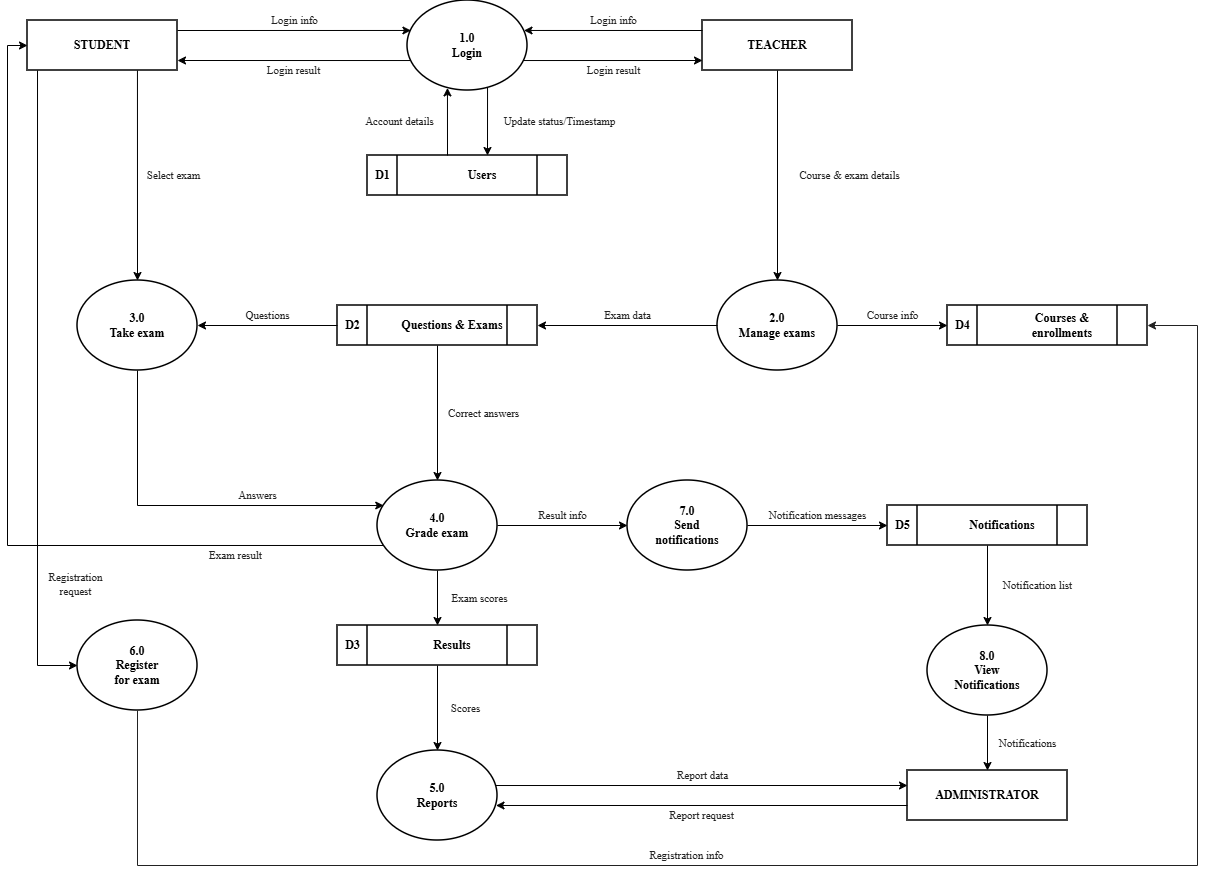

The diagram above was exported from draw.io. Its source (the exported page's mxGraphModel, read from the mxfile embedded in the PNG):
<mxGraphModel dx="1661" dy="915" grid="1" gridSize="10" guides="1" tooltips="1" connect="1" arrows="1" fold="1" page="1" pageScale="1" pageWidth="1300" pageHeight="950" math="0" shadow="0">
  <root>
    <mxCell id="0" />
    <mxCell id="1" parent="0" />
    <mxCell id="S" parent="1" style="rounded=0;whiteSpace=wrap;html=1;strokeWidth=1.5;fontFamily=Times New Roman;fontSize=12;fontStyle=1;" value="STUDENT" vertex="1">
      <mxGeometry height="50" width="150" x="40" y="55" as="geometry" />
    </mxCell>
    <mxCell id="T" parent="1" style="rounded=0;whiteSpace=wrap;html=1;strokeWidth=1.5;fontFamily=Times New Roman;fontSize=12;fontStyle=1;" value="TEACHER" vertex="1">
      <mxGeometry height="50" width="150" x="715" y="55" as="geometry" />
    </mxCell>
    <mxCell id="A" parent="1" style="rounded=0;whiteSpace=wrap;html=1;strokeWidth=1.5;fontFamily=Times New Roman;fontSize=12;fontStyle=1;" value="ADMINISTRATOR" vertex="1">
      <mxGeometry height="50" width="160" x="920" y="805" as="geometry" />
    </mxCell>
    <mxCell id="P1" parent="1" style="ellipse;whiteSpace=wrap;html=1;strokeWidth=1.5;fontFamily=Times New Roman;fontSize=12;fontStyle=1;" value="1.0&lt;br&gt;Login" vertex="1">
      <mxGeometry height="90" width="120" x="420" y="35" as="geometry" />
    </mxCell>
    <mxCell id="P2" parent="1" style="ellipse;whiteSpace=wrap;html=1;strokeWidth=1.5;fontFamily=Times New Roman;fontSize=12;fontStyle=1;" value="2.0&lt;br&gt;Manage exams" vertex="1">
      <mxGeometry height="90" width="120" x="730" y="315" as="geometry" />
    </mxCell>
    <mxCell id="P3" parent="1" style="ellipse;whiteSpace=wrap;html=1;strokeWidth=1.5;fontFamily=Times New Roman;fontSize=12;fontStyle=1;" value="3.0&lt;br&gt;Take exam" vertex="1">
      <mxGeometry height="90" width="120" x="90" y="315" as="geometry" />
    </mxCell>
    <mxCell id="P4" parent="1" style="ellipse;whiteSpace=wrap;html=1;strokeWidth=1.5;fontFamily=Times New Roman;fontSize=12;fontStyle=1;" value="4.0&lt;br&gt;Grade exam" vertex="1">
      <mxGeometry height="90" width="120" x="390" y="515" as="geometry" />
    </mxCell>
    <mxCell id="P5" parent="1" style="ellipse;whiteSpace=wrap;html=1;strokeWidth=1.5;fontFamily=Times New Roman;fontSize=12;fontStyle=1;" value="5.0&lt;br&gt;Reports" vertex="1">
      <mxGeometry height="90" width="120" x="390" y="785" as="geometry" />
    </mxCell>
    <mxCell id="P6" parent="1" style="ellipse;whiteSpace=wrap;html=1;strokeWidth=1.5;fontFamily=Times New Roman;fontSize=12;fontStyle=1;" value="6.0&lt;br&gt;Register&lt;br&gt;for exam" vertex="1">
      <mxGeometry height="90" width="120" x="90" y="655" as="geometry" />
    </mxCell>
    <mxCell id="P7" parent="1" style="ellipse;whiteSpace=wrap;html=1;strokeWidth=1.5;fontFamily=Times New Roman;fontSize=12;fontStyle=1;" value="7.0&lt;br&gt;Send&lt;br&gt;notifications" vertex="1">
      <mxGeometry height="90" width="120" x="640" y="515" as="geometry" />
    </mxCell>
    <mxCell id="P8" parent="1" style="ellipse;whiteSpace=wrap;html=1;strokeWidth=1.5;fontFamily=Times New Roman;fontSize=12;fontStyle=1;" value="8.0&lt;br&gt;View&lt;br&gt;Notifications" vertex="1">
      <mxGeometry height="90" width="120" x="940" y="660" as="geometry" />
    </mxCell>
    <mxCell id="D1" parent="1" style="shape=process;size=0.1500;whiteSpace=wrap;html=1;backgroundOutline=1;spacingLeft=30;strokeWidth=1.5;fontFamily=Times New Roman;fontSize=12;fontStyle=1;" value="Users" vertex="1">
      <mxGeometry height="40" width="200" x="380" y="190" as="geometry" />
    </mxCell>
    <mxCell id="D1_id" parent="D1" style="text;html=1;align=center;verticalAlign=middle;fontFamily=Times New Roman;fontSize=12;fontStyle=1;" value="D1" vertex="1">
      <mxGeometry height="40" width="30" as="geometry" />
    </mxCell>
    <mxCell id="D2" parent="1" style="shape=process;size=0.1500;whiteSpace=wrap;html=1;backgroundOutline=1;spacingLeft=30;strokeWidth=1.5;fontFamily=Times New Roman;fontSize=12;fontStyle=1;" value="Questions &amp; Exams" vertex="1">
      <mxGeometry height="40" width="200" x="350" y="340" as="geometry" />
    </mxCell>
    <mxCell id="D2_id" parent="D2" style="text;html=1;align=center;verticalAlign=middle;fontFamily=Times New Roman;fontSize=12;fontStyle=1;" value="D2" vertex="1">
      <mxGeometry height="40" width="30" as="geometry" />
    </mxCell>
    <mxCell id="D3" parent="1" style="shape=process;size=0.1500;whiteSpace=wrap;html=1;backgroundOutline=1;spacingLeft=30;strokeWidth=1.5;fontFamily=Times New Roman;fontSize=12;fontStyle=1;" value="Results" vertex="1">
      <mxGeometry height="40" width="200" x="350" y="660" as="geometry" />
    </mxCell>
    <mxCell id="D3_id" parent="D3" style="text;html=1;align=center;verticalAlign=middle;fontFamily=Times New Roman;fontSize=12;fontStyle=1;" value="D3" vertex="1">
      <mxGeometry height="40" width="30" as="geometry" />
    </mxCell>
    <mxCell id="D4" parent="1" style="shape=process;size=0.1500;whiteSpace=wrap;html=1;backgroundOutline=1;spacingLeft=30;strokeWidth=1.5;fontFamily=Times New Roman;fontSize=12;fontStyle=1;" value="Courses &amp; enrollments" vertex="1">
      <mxGeometry height="40" width="200" x="960" y="340" as="geometry" />
    </mxCell>
    <mxCell id="D4_id" parent="D4" style="text;html=1;align=center;verticalAlign=middle;fontFamily=Times New Roman;fontSize=12;fontStyle=1;" value="D4" vertex="1">
      <mxGeometry height="40" width="30" as="geometry" />
    </mxCell>
    <mxCell id="D5" parent="1" style="shape=process;size=0.1500;whiteSpace=wrap;html=1;backgroundOutline=1;spacingLeft=30;strokeWidth=1.5;fontFamily=Times New Roman;fontSize=12;fontStyle=1;" value="Notifications" vertex="1">
      <mxGeometry height="40" width="200" x="900" y="540" as="geometry" />
    </mxCell>
    <mxCell id="D5_id" parent="D5" style="text;html=1;align=center;verticalAlign=middle;fontFamily=Times New Roman;fontSize=12;fontStyle=1;" value="D5" vertex="1">
      <mxGeometry height="40" width="30" as="geometry" />
    </mxCell>
    <mxCell id="e1" edge="1" parent="1" source="S" style="endArrow=classic;endFill=1;html=1;rounded=0;fontSize=11;fontFamily=Times New Roman;fontColor=#222222;labelBackgroundColor=none;exitPerimeter=0;entryPerimeter=0;exitX=1;exitY=0.2;exitDx=0;exitDy=0;entryX=0.0286;entryY=0.333;entryDx=0;entryDy=0;" target="P1" value="Login info">
      <mxGeometry relative="1" as="geometry">
        <mxPoint y="-10" as="offset" />
      </mxGeometry>
    </mxCell>
    <mxCell id="e2" edge="1" parent="1" source="P1" style="endArrow=classic;endFill=1;html=1;rounded=0;fontSize=11;fontFamily=Times New Roman;fontColor=#222222;labelBackgroundColor=none;exitPerimeter=0;entryPerimeter=0;exitX=0.0286;exitY=0.667;exitDx=0;exitDy=0;entryX=1;entryY=0.8;entryDx=0;entryDy=0;" target="S" value="Login result">
      <mxGeometry relative="1" as="geometry">
        <mxPoint y="10" as="offset" />
      </mxGeometry>
    </mxCell>
    <mxCell id="e3" edge="1" parent="1" source="T" style="endArrow=classic;endFill=1;html=1;rounded=0;fontSize=11;fontFamily=Times New Roman;fontColor=#222222;labelBackgroundColor=none;exitPerimeter=0;entryPerimeter=0;exitX=0;exitY=0.2;exitDx=0;exitDy=0;entryX=0.971;entryY=0.333;entryDx=0;entryDy=0;" target="P1" value="Login info">
      <mxGeometry relative="1" as="geometry">
        <mxPoint y="-10" as="offset" />
      </mxGeometry>
    </mxCell>
    <mxCell id="e4" edge="1" parent="1" source="P1" style="endArrow=classic;endFill=1;html=1;rounded=0;fontSize=11;fontFamily=Times New Roman;fontColor=#222222;labelBackgroundColor=none;exitPerimeter=0;entryPerimeter=0;exitX=0.971;exitY=0.667;exitDx=0;exitDy=0;entryX=0;entryY=0.8;entryDx=0;entryDy=0;" target="T" value="Login result">
      <mxGeometry relative="1" as="geometry">
        <mxPoint y="10" as="offset" />
      </mxGeometry>
    </mxCell>
    <mxCell id="e5" edge="1" parent="1" source="P1" style="endArrow=classic;endFill=1;html=1;rounded=0;fontSize=11;fontFamily=Times New Roman;fontColor=#222222;labelBackgroundColor=none;exitPerimeter=0;entryPerimeter=0;exitX=0.667;exitY=0.971;exitDx=0;exitDy=0;entryX=0.6;entryY=0;entryDx=0;entryDy=0;" target="D1" value="Update status/Timestamp">
      <mxGeometry relative="1" as="geometry">
        <mxPoint x="72" as="offset" />
      </mxGeometry>
    </mxCell>
    <mxCell id="e6" edge="1" parent="1" source="D1" style="endArrow=classic;endFill=1;html=1;rounded=0;fontSize=11;fontFamily=Times New Roman;fontColor=#222222;labelBackgroundColor=none;exitPerimeter=0;entryPerimeter=0;exitX=0.4;exitY=0;exitDx=0;exitDy=0;entryX=0.333;entryY=0.971;entryDx=0;entryDy=0;" target="P1" value="Account details">
      <mxGeometry relative="1" as="geometry">
        <mxPoint x="-48" as="offset" />
      </mxGeometry>
    </mxCell>
    <mxCell id="e7" edge="1" parent="1" source="S" style="endArrow=classic;endFill=1;html=1;rounded=0;fontSize=11;fontFamily=Times New Roman;fontColor=#222222;labelBackgroundColor=none;exitPerimeter=0;entryPerimeter=0;exitX=0.733;exitY=1;exitDx=0;exitDy=0;entryX=0.5;entryY=0;entryDx=0;entryDy=0;" target="P3" value="Select exam">
      <mxGeometry relative="1" as="geometry">
        <mxPoint x="36" as="offset" />
      </mxGeometry>
    </mxCell>
    <mxCell id="e8" edge="1" parent="1" source="D2" style="endArrow=classic;endFill=1;html=1;rounded=0;fontSize=11;fontFamily=Times New Roman;fontColor=#222222;labelBackgroundColor=none;exitPerimeter=0;entryPerimeter=0;exitX=0;exitY=0.5;exitDx=0;exitDy=0;entryX=1;entryY=0.5;entryDx=0;entryDy=0;" target="P3" value="Questions">
      <mxGeometry relative="1" as="geometry">
        <mxPoint y="-10" as="offset" />
      </mxGeometry>
    </mxCell>
    <mxCell id="e9" edge="1" parent="1" source="P3" style="endArrow=classic;endFill=1;html=1;rounded=0;fontSize=11;fontFamily=Times New Roman;fontColor=#222222;labelBackgroundColor=none;exitPerimeter=0;entryPerimeter=0;exitX=0.5;exitY=1;exitDx=0;exitDy=0;entryX=0.052;entryY=0.278;entryDx=0;entryDy=0;" target="P4" value="Answers">
      <mxGeometry relative="1" x="0.34" as="geometry">
        <mxPoint y="-10" as="offset" />
        <Array as="points">
          <mxPoint x="150" y="540" />
        </Array>
      </mxGeometry>
    </mxCell>
    <mxCell id="e10" edge="1" parent="1" source="D2" style="endArrow=classic;endFill=1;html=1;rounded=0;fontSize=11;fontFamily=Times New Roman;fontColor=#222222;labelBackgroundColor=none;exitPerimeter=0;entryPerimeter=0;exitX=0.5;exitY=1;exitDx=0;exitDy=0;entryX=0.5;entryY=0;entryDx=0;entryDy=0;" target="P4" value="Correct answers">
      <mxGeometry relative="1" as="geometry">
        <mxPoint x="46" as="offset" />
      </mxGeometry>
    </mxCell>
    <mxCell id="e11" edge="1" parent="1" source="P2" style="endArrow=classic;endFill=1;html=1;rounded=0;fontSize=11;fontFamily=Times New Roman;fontColor=#222222;labelBackgroundColor=none;exitPerimeter=0;entryPerimeter=0;exitX=0;exitY=0.5;exitDx=0;exitDy=0;entryX=1;entryY=0.5;entryDx=0;entryDy=0;" target="D2" value="Exam data">
      <mxGeometry relative="1" as="geometry">
        <mxPoint y="-10" as="offset" />
      </mxGeometry>
    </mxCell>
    <mxCell id="e12" edge="1" parent="1" source="T" style="endArrow=classic;endFill=1;html=1;rounded=0;fontSize=11;fontFamily=Times New Roman;fontColor=#222222;labelBackgroundColor=none;exitPerimeter=0;entryPerimeter=0;exitX=0.5;exitY=1;exitDx=0;exitDy=0;entryX=0.5;entryY=0;entryDx=0;entryDy=0;" target="P2" value="Course &amp; exam details">
      <mxGeometry relative="1" as="geometry">
        <mxPoint x="72" as="offset" />
      </mxGeometry>
    </mxCell>
    <mxCell id="e13" edge="1" parent="1" source="P2" style="endArrow=classic;endFill=1;html=1;rounded=0;fontSize=11;fontFamily=Times New Roman;fontColor=#222222;labelBackgroundColor=none;exitPerimeter=0;entryPerimeter=0;exitX=1;exitY=0.5;exitDx=0;exitDy=0;entryX=0;entryY=0.5;entryDx=0;entryDy=0;" target="D4" value="Course info">
      <mxGeometry relative="1" as="geometry">
        <mxPoint y="-10" as="offset" />
      </mxGeometry>
    </mxCell>
    <mxCell id="e14" edge="1" parent="1" source="P4" style="endArrow=classic;endFill=1;html=1;rounded=0;fontSize=11;fontFamily=Times New Roman;fontColor=#222222;labelBackgroundColor=none;exitPerimeter=0;entryPerimeter=0;exitX=1;exitY=0.5;exitDx=0;exitDy=0;entryX=0;entryY=0.5;entryDx=0;entryDy=0;" target="P7" value="Result info">
      <mxGeometry relative="1" as="geometry">
        <mxPoint y="-10" as="offset" />
      </mxGeometry>
    </mxCell>
    <mxCell id="e15" edge="1" parent="1" source="P7" style="endArrow=classic;endFill=1;html=1;rounded=0;fontSize=11;fontFamily=Times New Roman;fontColor=#222222;labelBackgroundColor=none;exitPerimeter=0;entryPerimeter=0;exitX=1;exitY=0.5;exitDx=0;exitDy=0;entryX=0;entryY=0.5;entryDx=0;entryDy=0;" target="D5" value="Notification messages">
      <mxGeometry relative="1" as="geometry">
        <mxPoint y="-10" as="offset" />
      </mxGeometry>
    </mxCell>
    <mxCell id="e16" edge="1" parent="1" source="D5" style="endArrow=classic;endFill=1;html=1;rounded=0;fontSize=11;fontFamily=Times New Roman;fontColor=#222222;labelBackgroundColor=none;exitPerimeter=0;entryPerimeter=0;exitX=0.5;exitY=1;exitDx=0;exitDy=0;entryX=0.5;entryY=0;entryDx=0;entryDy=0;" target="P8" value="Notification list">
      <mxGeometry relative="1" as="geometry">
        <mxPoint x="50" as="offset" />
      </mxGeometry>
    </mxCell>
    <mxCell id="e17" edge="1" parent="1" source="P8" style="endArrow=classic;endFill=1;html=1;rounded=0;fontSize=11;fontFamily=Times New Roman;fontColor=#222222;labelBackgroundColor=none;exitPerimeter=0;entryPerimeter=0;exitX=0.5;exitY=1;exitDx=0;exitDy=0;entryX=0.5;entryY=0;entryDx=0;entryDy=0;" target="A" value="Notifications">
      <mxGeometry relative="1" as="geometry">
        <mxPoint x="40" as="offset" />
      </mxGeometry>
    </mxCell>
    <mxCell id="e18" edge="1" parent="1" source="P4" style="endArrow=classic;endFill=1;html=1;rounded=0;fontSize=11;fontFamily=Times New Roman;fontColor=#222222;labelBackgroundColor=none;exitPerimeter=0;entryPerimeter=0;exitX=0.5;exitY=1;exitDx=0;exitDy=0;entryX=0.5;entryY=0;entryDx=0;entryDy=0;" target="D3" value="Exam scores">
      <mxGeometry relative="1" as="geometry">
        <mxPoint x="42" as="offset" />
      </mxGeometry>
    </mxCell>
    <mxCell id="e19" edge="1" parent="1" source="D3" style="endArrow=classic;endFill=1;html=1;rounded=0;fontSize=11;fontFamily=Times New Roman;fontColor=#222222;labelBackgroundColor=none;exitPerimeter=0;entryPerimeter=0;exitX=0.5;exitY=1;exitDx=0;exitDy=0;entryX=0.5;entryY=0;entryDx=0;entryDy=0;" target="P5" value="Scores">
      <mxGeometry relative="1" as="geometry">
        <mxPoint x="28" as="offset" />
      </mxGeometry>
    </mxCell>
    <mxCell id="e20" edge="1" parent="1" source="P5" style="endArrow=classic;endFill=1;html=1;rounded=0;fontSize=11;fontFamily=Times New Roman;fontColor=#222222;labelBackgroundColor=none;exitPerimeter=0;entryPerimeter=0;exitX=0.9875;exitY=0.389;exitDx=0;exitDy=0;entryX=0;entryY=0.3;entryDx=0;entryDy=0;" target="A" value="Report data">
      <mxGeometry relative="1" as="geometry">
        <mxPoint y="-10" as="offset" />
      </mxGeometry>
    </mxCell>
    <mxCell id="e21" edge="1" parent="1" source="A" style="endArrow=classic;endFill=1;html=1;rounded=0;fontSize=11;fontFamily=Times New Roman;fontColor=#222222;labelBackgroundColor=none;exitPerimeter=0;entryPerimeter=0;exitX=0;exitY=0.7;exitDx=0;exitDy=0;entryX=0.9875;entryY=0.611;entryDx=0;entryDy=0;" target="P5" value="Report request">
      <mxGeometry relative="1" as="geometry">
        <mxPoint y="10" as="offset" />
      </mxGeometry>
    </mxCell>
    <mxCell id="e22" edge="1" parent="1" source="P4" style="endArrow=classic;endFill=1;html=1;rounded=0;fontSize=11;fontFamily=Times New Roman;fontColor=#222222;labelBackgroundColor=none;exitPerimeter=0;entryPerimeter=0;exitX=0.052;exitY=0.722;exitDx=0;exitDy=0;entryX=0;entryY=0.5;entryDx=0;entryDy=0;" target="S" value="Exam result">
      <mxGeometry relative="1" x="-0.67" as="geometry">
        <mxPoint y="10" as="offset" />
        <Array as="points">
          <mxPoint x="20" y="580" />
          <mxPoint x="20" y="80" />
        </Array>
      </mxGeometry>
    </mxCell>
    <mxCell id="e23" edge="1" parent="1" source="S" style="endArrow=classic;endFill=1;html=1;rounded=0;fontSize=11;fontFamily=Times New Roman;fontColor=#222222;labelBackgroundColor=none;exitPerimeter=0;entryPerimeter=0;exitX=0.0667;exitY=1;exitDx=0;exitDy=0;entryX=0;entryY=0.5;entryDx=0;entryDy=0;" target="P6" value="Registration&lt;br&gt;request">
      <mxGeometry relative="1" x="0.62" as="geometry">
        <mxPoint x="38" as="offset" />
        <Array as="points">
          <mxPoint x="50" y="700" />
        </Array>
      </mxGeometry>
    </mxCell>
    <mxCell id="e24" edge="1" parent="1" source="P6" style="endArrow=classic;endFill=1;html=1;rounded=0;fontSize=11;fontFamily=Times New Roman;fontColor=#222222;strokeColor=#222222;labelBackgroundColor=none;exitPerimeter=0;entryPerimeter=0;exitX=0.5;exitY=1;exitDx=0;exitDy=0;entryX=1;entryY=0.5;entryDx=0;entryDy=0;" target="D4" value="Registration info">
      <mxGeometry relative="1" x="-0.22" as="geometry">
        <mxPoint y="-10" as="offset" />
        <Array as="points">
          <mxPoint x="150" y="900" />
          <mxPoint x="1210" y="900" />
          <mxPoint x="1210" y="360" />
        </Array>
      </mxGeometry>
    </mxCell>
  </root>
</mxGraphModel>